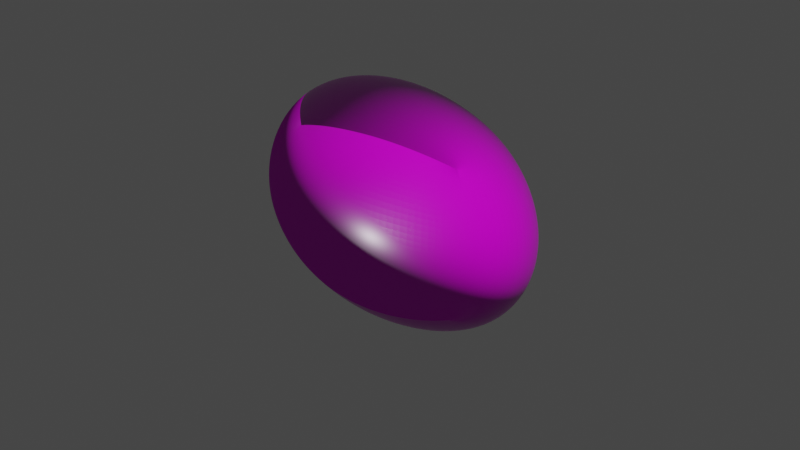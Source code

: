 # Source: rocks.blend  (saved by Blender 2.90.8; exported with 4.5.12 LTS)
import bpy
from mathutils import Matrix  # noqa: F401  (used for matrix-valued properties, if any)

bpy.ops.wm.read_factory_settings(use_empty=True)
scene = bpy.context.scene
scene.name = 'Scene'

# ---- collections
col_collection = bpy.data.collections.new('Collection'); scene.collection.children.link(col_collection)

# ---- images (referenced by path relative to the original .blend; pixels are not part of the script)
import os
ASSET_DIR = os.environ.get("B2B_ASSET_DIR", "")  # directory of the original .blend (textures are referenced by path, not embedded)
HERE = os.path.dirname(os.path.abspath(__file__))  # packed textures are extracted next to this script under _unpacked/

def load_image(name, relpath, width, height, colorspace="sRGB"):
    """Load a texture the original file referenced (path relative to the .blend, or extracted next to this script)."""
    p = next((c for c in (os.path.join(HERE, relpath), os.path.join(ASSET_DIR, relpath)) if relpath and os.path.exists(c)), "")
    if p:
        img = bpy.data.images.load(p, check_existing=True)
        img.name = name
    else:  # same state as the original file: an image datablock whose file is absent (Cycles renders it pink)
        img = bpy.data.images.new(name, width, height)
        img.source = "FILE"
        img.filepath = "//" + (relpath or name)
    img.colorspace_settings.name = colorspace
    return img
img_rock020_2k_displacement_jpg = load_image('Rock020_2K_Displacement.jpg', 'Rock020_2K_Displacement.jpg', 1024, 1024, 'Non-Color')
img_rock020_2k_color_jpg = load_image('Rock020_2K_Color.jpg', 'Rock020_2K_Color.jpg', 1024, 1024, 'sRGB')
img_rock020_2k_roughness_jpg = load_image('Rock020_2K_Roughness.jpg', 'Rock020_2K_Roughness.jpg', 1024, 1024, 'Non-Color')
img_rock020_2k_normal_jpg = load_image('Rock020_2K_Normal.jpg', 'Rock020_2K_Normal.jpg', 1024, 1024, 'Non-Color')

# ---- materials (node trees are filled in below, after node groups)
mat_material = bpy.data.materials.new('Material')
mat_material.alpha_threshold = 0.0
mat_material.use_transparent_shadow = False
mat_material.line_color = (0.0, 0.0, 0.0, 1.0)

# ---- material node trees
mat_material.use_nodes = True; mat_material.node_tree.nodes.clear()
_N = mat_material.node_tree.nodes; _L = mat_material.node_tree.links
n0 = _N.new('NodeFrame'); n0.name = 'Frame'; n0.location = (-1270, 330)
n0.label = 'Mapping'
n0.width = 400
n1 = _N.new('NodeFrame'); n1.name = 'Frame.001'; n1.location = (-626, 530)
n1.label = 'Textures'
n1.width = 356
n2 = _N.new('ShaderNodeDisplacement'); n2.name = 'Displacement'; n2.location = (10, -260)
n2.inputs[2].default_value = 1.0
n3 = _N.new('ShaderNodeNormalMap'); n3.name = 'Normal Map'; n3.location = (-240, -60)
n4 = _N.new('ShaderNodeMapping'); n4.name = 'Mapping'; n4.location = (230, -30)
n5 = _N.new('ShaderNodeTexCoord'); n5.name = 'Texture Coordinate'; n5.location = (30, -30)
n6 = _N.new('ShaderNodeNewGeometry'); n6.name = 'Geometry'; n6.location = (-546, 851)
n7 = _N.new('ShaderNodeValToRGB'); n7.name = 'ColorRamp'; n7.location = (-272, 825)
while len(n7.color_ramp.elements) > 1: n7.color_ramp.elements.remove(n7.color_ramp.elements[-1])
n7.color_ramp.elements[0].position = 0.6051; n7.color_ramp.elements[0].color = (0.0, 0.0, 0.0, 1.0)
_e = n7.color_ramp.elements.new(1.0); _e.color = (1.0, 1.0, 1.0, 1.0)
n8 = _N.new('ShaderNodeBsdfPrincipled'); n8.name = 'Principled BSDF'; n8.location = (372, 293)
n8.distribution = 'GGX'
n8.subsurface_method = 'BURLEY'
n8.inputs[3].default_value = 1.45
n8.inputs[27].default_value = (0.0, 0.0, 0.0, 1.0)
n8.inputs[28].default_value = 1.0
n9 = _N.new('ShaderNodeOutputMaterial'); n9.name = 'Material Output'; n9.location = (808, 348)
n10 = _N.new('ShaderNodeTexImage'); n10.name = 'Image Texture'; n10.location = (86, -870)
n10.label = 'Displacement'
n10.image = img_rock020_2k_displacement_jpg
n11 = _N.new('ShaderNodeTexImage'); n11.name = 'Image Texture.001'; n11.location = (86, -30)
n11.label = 'Base Color'
n11.image = img_rock020_2k_color_jpg
n12 = _N.new('ShaderNodeTexImage'); n12.name = 'Image Texture.002'; n12.location = (86, -310)
n12.label = 'Roughness'
n12.image = img_rock020_2k_roughness_jpg
n13 = _N.new('ShaderNodeTexImage'); n13.name = 'Image Texture.003'; n13.location = (86, -590)
n13.label = 'Normal'
n13.image = img_rock020_2k_normal_jpg
n14 = _N.new('NodeReroute'); n14.name = 'Reroute'; n14.location = (36, -586)
n14.width = 16
n14.socket_idname = 'NodeSocketVector'
n15 = _N.new('ShaderNodeHueSaturation'); n15.name = 'Hue Saturation Value'; n15.location = (-149, 294)
n15.inputs[2].default_value = 4.0
n16 = _N.new('ShaderNodeMath'); n16.name = 'Math'; n16.location = (48, 619)
n16.operation = 'MULTIPLY'
n16.inputs[1].default_value = 8.0
n16.inputs[2].default_value = 0.0
n17 = _N.new('ShaderNodeObjectInfo'); n17.name = 'Object Info'; n17.location = (-37, 1060)
n18 = _N.new('ShaderNodeMix'); n18.name = 'Mix.001'; n18.location = (-131, 528)
n18.data_type = 'RGBA'
n18.blend_type = 'OVERLAY'
n19 = _N.new('ShaderNodeMix'); n19.name = 'Mix'; n19.location = (268, 525)
n19.data_type = 'RGBA'
n20 = _N.new('ShaderNodeValToRGB'); n20.name = 'ColorRamp.001'; n20.location = (215, 967)
while len(n20.color_ramp.elements) > 1: n20.color_ramp.elements.remove(n20.color_ramp.elements[-1])
n20.color_ramp.elements[0].position = 0.1268; n20.color_ramp.elements[0].color = (1.0, 0.1033, 0.06169, 1.0)
_e = n20.color_ramp.elements.new(0.6769); _e.color = (0.01755, 0.7112, 0.05289, 1.0)
_e = n20.color_ramp.elements.new(0.9955); _e.color = (1.0, 0.2154, 0.179, 1.0)
_e = n20.color_ramp.elements.new(1.0); _e.color = (1.0, 1.0, 1.0, 1.0)
_e = n20.color_ramp.elements.new(1.0); _e.color = (1.0, 0.01232, 0.2382, 1.0)
n4.parent = n0
n5.parent = n0
n10.parent = n1
n11.parent = n1
n12.parent = n1
n13.parent = n1
n14.parent = n1
_L.new(n8.outputs[0], n9.inputs[0])
_L.new(n10.outputs[0], n2.inputs[0])
_L.new(n2.outputs[0], n9.inputs[2])
_L.new(n11.outputs[0], n18.inputs[6])
_L.new(n12.outputs[0], n8.inputs[2])
_L.new(n13.outputs[0], n3.inputs[1])
_L.new(n3.outputs[0], n8.inputs[5])
_L.new(n14.outputs[0], n11.inputs[0])
_L.new(n14.outputs[0], n12.inputs[0])
_L.new(n14.outputs[0], n13.inputs[0])
_L.new(n14.outputs[0], n10.inputs[0])
_L.new(n4.outputs[0], n14.inputs[0])
_L.new(n5.outputs[2], n4.inputs[0])
_L.new(n6.outputs[7], n7.inputs[0])
_L.new(n19.outputs[2], n8.inputs[0])
_L.new(n11.outputs[0], n15.inputs[4])
_L.new(n15.outputs[0], n19.inputs[7])
_L.new(n7.outputs[0], n16.inputs[0])
_L.new(n7.outputs[0], n9.inputs[1])
_L.new(n16.outputs[0], n19.inputs[0])
_L.new(n17.outputs[5], n20.inputs[0])
_L.new(n18.outputs[2], n19.inputs[6])
_L.new(n20.outputs[0], n18.inputs[7])
n9.is_active_output = True

# ---- world
world_world = bpy.data.worlds.new('World'); scene.world = world_world
world_world.use_nodes = True; world_world.node_tree.nodes.clear()
_N = world_world.node_tree.nodes; _L = world_world.node_tree.links
n0 = _N.new('ShaderNodeOutputWorld'); n0.name = 'World Output'; n0.location = (300, 300)
n1 = _N.new('ShaderNodeBackground'); n1.name = 'Background'; n1.location = (10, 300)
n1.inputs[0].default_value = (0.05088, 0.05088, 0.05088, 1.0)
_L.new(n1.outputs[0], n0.inputs[0])
n0.is_active_output = True
world_world.color = (0.05088, 0.05088, 0.05088)
world_world.use_sun_shadow = False
world_world.sun_shadow_jitter_overblur = 0.0

# ---- cameras
cam_camera = bpy.data.cameras.new('Camera')
cam_camera.clip_end = 100.0
cam_camera.ortho_scale = 7.314

# ---- lights
light_light = bpy.data.lights.new('Light', 'POINT')
light_light.transmission_factor = 0.0
light_light.energy = 1000.0
light_light.shadow_soft_size = 0.1
light_light.shadow_maximum_resolution = 0.006
light_light.use_absolute_resolution = True

# ---- meshes
me_cube = bpy.data.meshes.new('Cube')
me_cube.from_pydata([(0.7709, 0.8298, 0.9466), (1.0, 1.0, -1.0), (1.912, -0.2478, 1.44), (1.797, -0.4237, -0.9595), (-2.683, 0.9541, 1.212), (-1.0, 1.0, -1.0), (-1.0, -1.0, 1.0), (-0.5653, -1.855, -0.02587)], [], [(0, 4, 6, 2), (3, 2, 6, 7), (7, 6, 4, 5), (5, 1, 3, 7), (1, 0, 2, 3), (5, 4, 0, 1)])
me_cube.polygons.foreach_set('use_smooth', [True] * 6)
_uv = me_cube.uv_layers.new(name='UVMap')
_uv.uv.foreach_set('vector', [0.625, 0.5, 0.875, 0.5, 0.875, 0.75, 0.625, 0.75, 0.375, 0.75, 0.625, 0.75, 0.625, 1.0, 0.375, 1.0, 0.375, 0.0, 0.625, 0.0, 0.625, 0.25, 0.375, 0.25, 0.125, 0.5, 0.375, 0.5, 0.375, 0.75, 0.125, 0.75, 0.375, 0.5, 0.625, 0.5, 0.625, 0.75, 0.375, 0.75, 0.375, 0.25, 0.625, 0.25, 0.625, 0.5, 0.375, 0.5])
me_cube.materials.append(mat_material)
me_cube.use_remesh_preserve_volume = False
me_cube.use_remesh_preserve_attributes = False
me_cube.use_mirror_vertex_groups = False
me_cube.update()

# ---- objects
ob_cube = bpy.data.objects.new('Cube', me_cube)
ob_light = bpy.data.objects.new('Light', light_light)
ob_camera = bpy.data.objects.new('Camera', cam_camera)

# ---- transforms, parenting, visibility, modifiers, constraints
ob_cube.location = (0.0, 0.0, 0.0)
ob_cube.lock_rotations_4d = False
ob_cube.empty_display_type = 'ARROWS'
ob_cube.lineart.crease_threshold = 0.0
_m = ob_cube.modifiers.new('Subdivision', 'SUBSURF')
_m.uv_smooth = 'PRESERVE_CORNERS'
_m.levels = 4
_m.render_levels = 5
_m = ob_cube.modifiers.new('Displace', 'DISPLACE')
_m.strength = 0.7
ob_light.location = (4.076, 1.005, 5.904)
ob_light.rotation_euler = (0.6503, 0.05522, 1.866)
ob_light.lock_rotations_4d = False
ob_light.empty_display_type = 'ARROWS'
ob_light.color = (0.0, 0.0, 0.0, 0.0)
ob_light.lineart.crease_threshold = 0.0
ob_camera.location = (7.359, -6.926, 4.958)
ob_camera.rotation_euler = (1.109, 0.0, 0.8149)
ob_camera.lock_rotations_4d = False
ob_camera.empty_display_type = 'ARROWS'
ob_camera.color = (0.0, 0.0, 0.0, 0.0)
ob_camera.display_type = 'WIRE'
ob_camera.lineart.crease_threshold = 0.0

# ---- collection membership
col_collection.objects.link(ob_cube)
col_collection.objects.link(ob_light)
col_collection.objects.link(ob_camera)

# ---- scene / render settings (as saved in the file)
scene.camera = ob_camera
scene.frame_start = 1; scene.frame_end = 250; scene.frame_set(91)
scene.render.engine = 'BLENDER_EEVEE_NEXT'
scene.cycles.use_denoising = False
scene.cycles.samples = 128
scene.cycles.sampling_pattern = 'TABULATED_SOBOL'
scene.cycles.use_adaptive_sampling = False
scene.cycles.use_light_tree = False
scene.view_settings.view_transform = 'Filmic'
bpy.context.view_layer.update()
